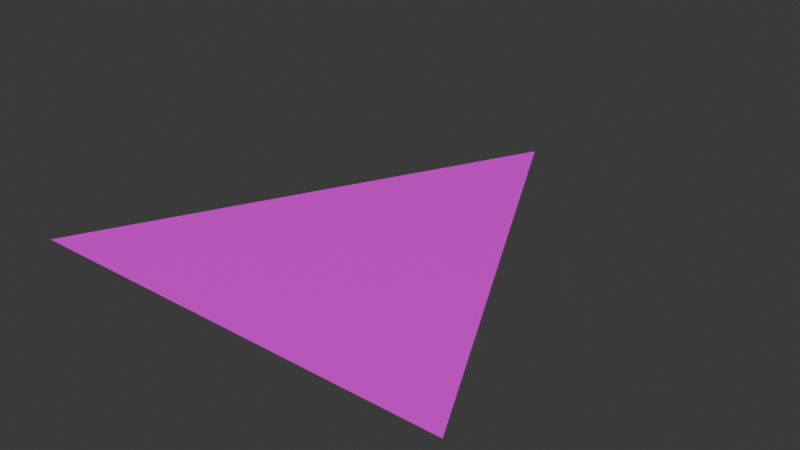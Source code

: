 # Source: triangle.blend  (saved by Blender 4.2.66; exported with 4.5.12 LTS)
import bpy
from mathutils import Matrix  # noqa: F401  (used for matrix-valued properties, if any)

bpy.ops.wm.read_factory_settings(use_empty=True)
scene = bpy.context.scene
scene.name = 'Scene'

# ---- collections
col_collection = bpy.data.collections.new('Collection'); scene.collection.children.link(col_collection)

# ---- images (referenced by path relative to the original .blend; pixels are not part of the script)
import os
ASSET_DIR = os.environ.get("B2B_ASSET_DIR", "")  # directory of the original .blend (textures are referenced by path, not embedded)
HERE = os.path.dirname(os.path.abspath(__file__))  # packed textures are extracted next to this script under _unpacked/

def load_image(name, relpath, width, height, colorspace="sRGB"):
    """Load a texture the original file referenced (path relative to the .blend, or extracted next to this script)."""
    p = next((c for c in (os.path.join(HERE, relpath), os.path.join(ASSET_DIR, relpath)) if relpath and os.path.exists(c)), "")
    if p:
        img = bpy.data.images.load(p, check_existing=True)
        img.name = name
    else:  # same state as the original file: an image datablock whose file is absent (Cycles renders it pink)
        img = bpy.data.images.new(name, width, height)
        img.source = "FILE"
        img.filepath = "//" + (relpath or name)
    img.colorspace_settings.name = colorspace
    return img
img_triangle_bmp = load_image('triangle.bmp', 'triangle.bmp', 1024, 1024, 'sRGB')

# ---- materials (node trees are filled in below, after node groups)
mat_material_001 = bpy.data.materials.new('Material.001')

# ---- material node trees
mat_material_001.use_nodes = True; mat_material_001.node_tree.nodes.clear()
_N = mat_material_001.node_tree.nodes; _L = mat_material_001.node_tree.links
n0 = _N.new('ShaderNodeBsdfPrincipled'); n0.name = 'Principled BSDF'; n0.location = (10, 300)
n1 = _N.new('ShaderNodeOutputMaterial'); n1.name = 'Material Output'; n1.location = (300, 300)
n2 = _N.new('ShaderNodeTexImage'); n2.name = 'Image Texture'; n2.location = (-295, 124)
n2.image = img_triangle_bmp
_L.new(n0.outputs[0], n1.inputs[0])
_L.new(n2.outputs[0], n0.inputs[0])
n1.is_active_output = True

# ---- world
world_world = bpy.data.worlds.new('World'); scene.world = world_world
world_world.use_nodes = True; world_world.node_tree.nodes.clear()
_N = world_world.node_tree.nodes; _L = world_world.node_tree.links
n0 = _N.new('ShaderNodeOutputWorld'); n0.name = 'World Output'; n0.location = (300, 300)
n1 = _N.new('ShaderNodeBackground'); n1.name = 'Background'; n1.location = (10, 300)
n1.inputs[0].default_value = (0.05088, 0.05088, 0.05088, 1.0)
_L.new(n1.outputs[0], n0.inputs[0])
n0.is_active_output = True
world_world.color = (0.05088, 0.05088, 0.05088)
world_world.sun_shadow_jitter_overblur = 0.0

# ---- meshes
me_plane = bpy.data.meshes.new('Plane')
me_plane.from_pydata([(-1.0, -0.6667, 0.0), (1.0, -0.6667, 0.0), (0.0, 1.333, 0.0)], [], [(0, 1, 2)])
_uv = me_plane.uv_layers.new(name='UVMap')
_uv.uv.foreach_set('vector', [0.0, 0.0, 1.0, 0.0, 0.5117, 0.9922])
me_plane.materials.append(mat_material_001)
me_plane.update()

# ---- objects
ob_plane = bpy.data.objects.new('Plane', me_plane)

# ---- transforms, parenting, visibility, modifiers, constraints
ob_plane.location = (0.0, 0.0, 0.0)

# ---- collection membership
col_collection.objects.link(ob_plane)

# ---- scene / render settings (as saved in the file)
scene.frame_start = 1; scene.frame_end = 250; scene.frame_set(1)
scene.render.engine = 'BLENDER_EEVEE_NEXT'
bpy.context.view_layer.update()

# ---- added for rendering (the .blend has no active camera and no usable light): camera, sun
cam_auto = bpy.data.cameras.new('AutoCamera')
cam_auto.lens = 50.0
cam_auto.sensor_width = 36.0
cam_auto.clip_end = 1000.0
ob_auto_camera = bpy.data.objects.new('AutoCamera', cam_auto)
scene.collection.objects.link(ob_auto_camera)
ob_auto_camera.location = (2.61693, -2.80698, 2.09354)
ob_auto_camera.rotation_euler = (1.09748, -7.21219e-08, 0.694738)
scene.camera = ob_auto_camera
light_auto_sun = bpy.data.lights.new('AutoSun', 'SUN')
light_auto_sun.energy = 3.0
light_auto_sun.angle = 0.0523599
ob_auto_sun = bpy.data.objects.new('AutoSun', light_auto_sun)
scene.collection.objects.link(ob_auto_sun)
ob_auto_sun.rotation_euler = (0.872665, 0.174533, 0.523599)
bpy.context.view_layer.update()
